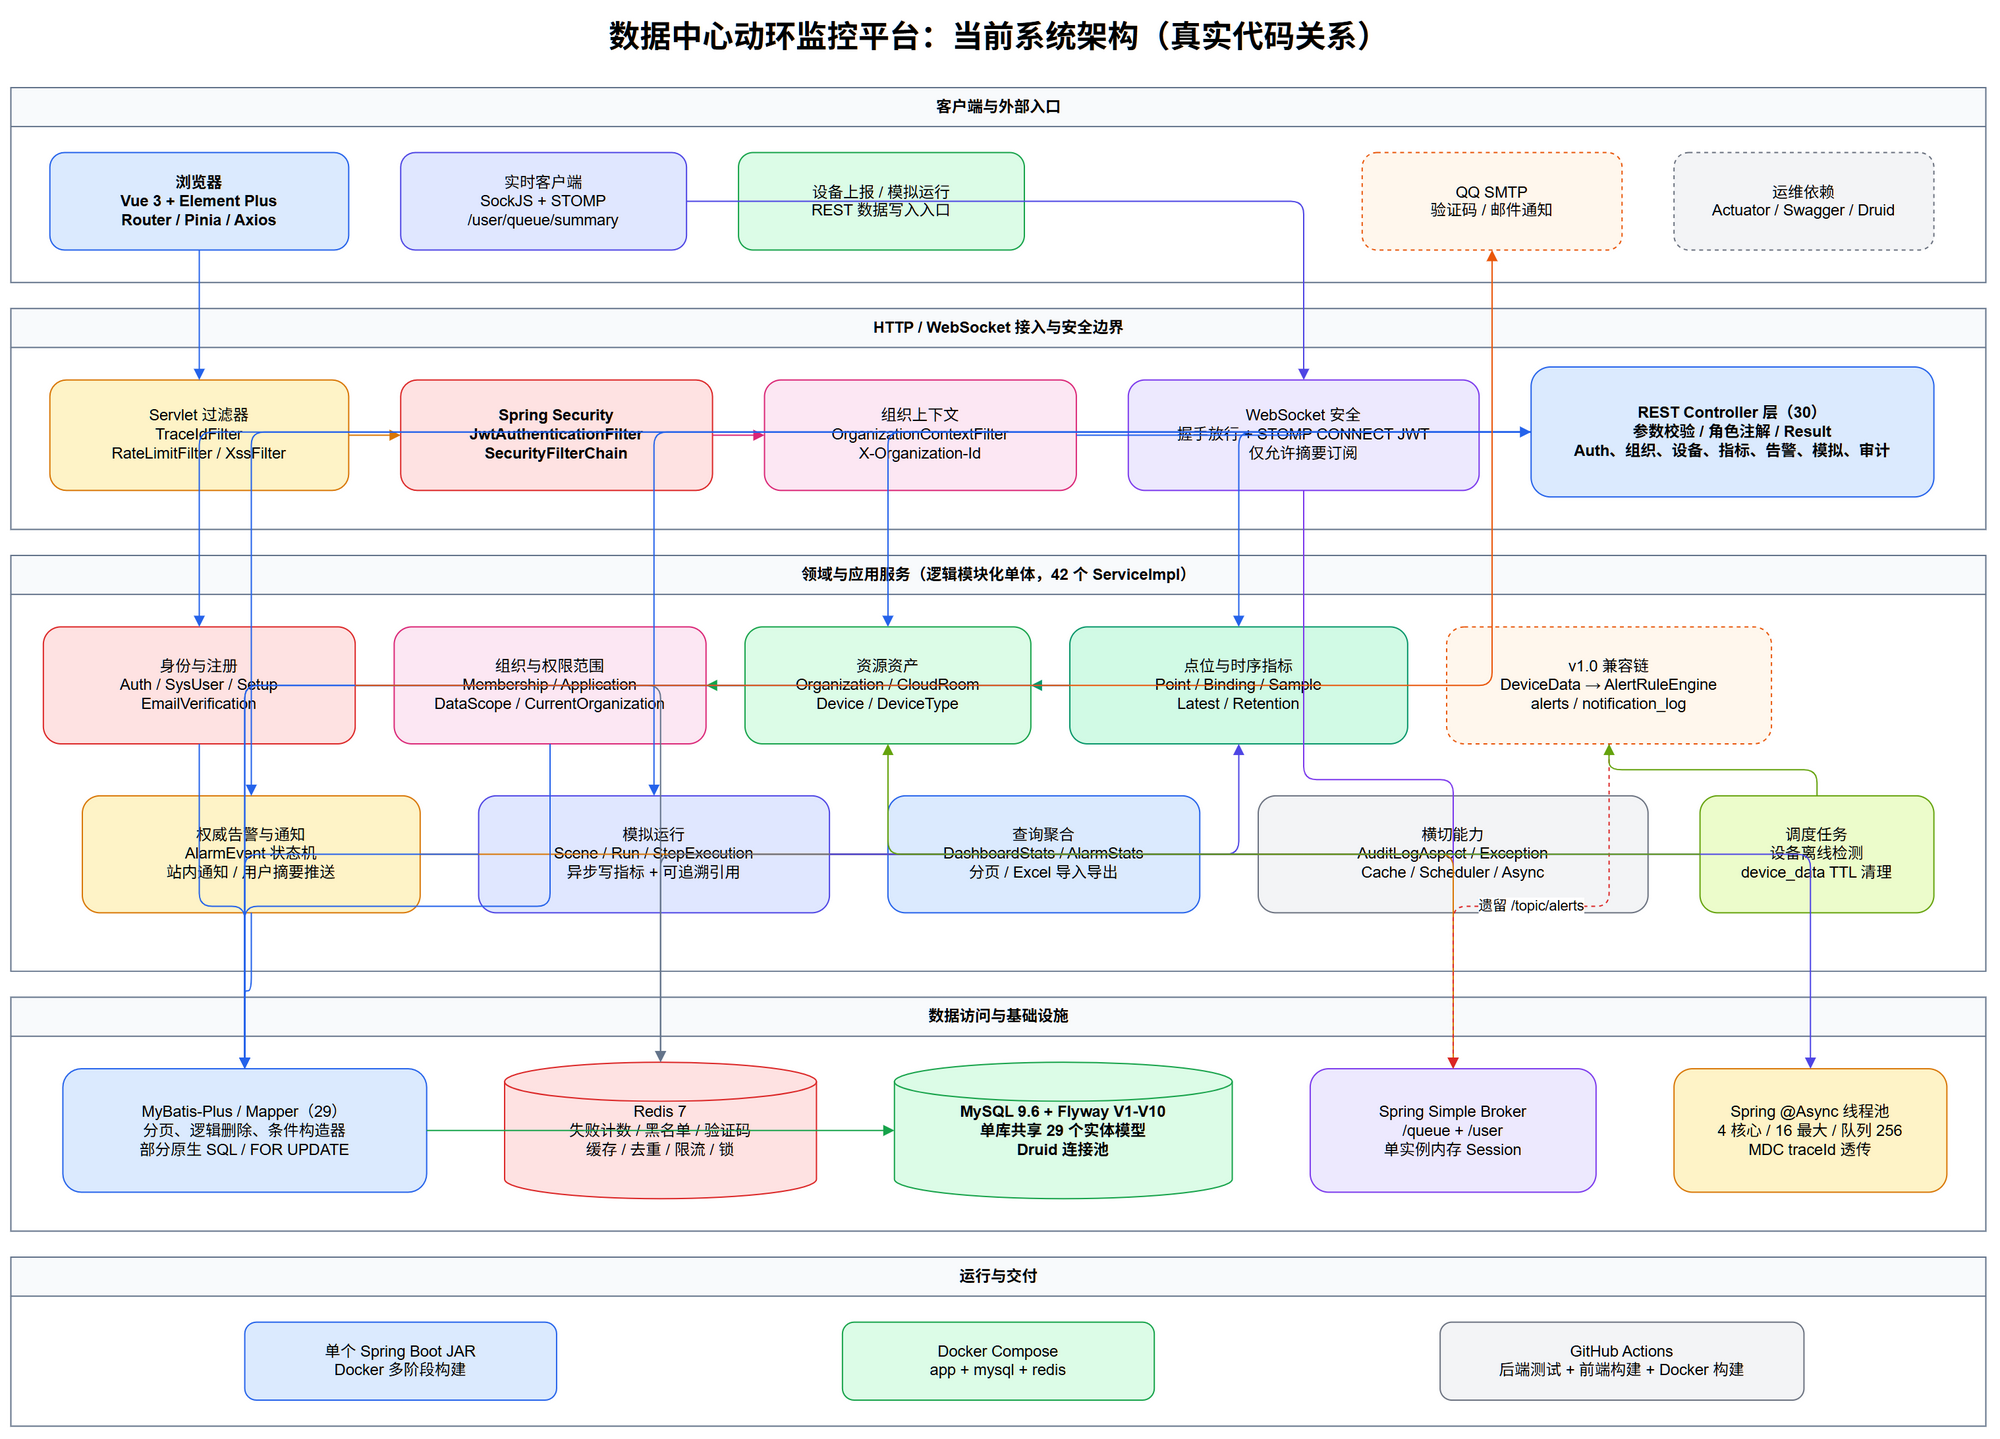

The diagram above was exported from draw.io. Its source (the exported page's mxGraphModel, read from the mxfile embedded in the PNG):
<mxGraphModel dx="1600" dy="1200" grid="1" gridSize="10" page="1" pageWidth="1600" pageHeight="1200">
  <root>
    <mxCell id="0" />
    <mxCell id="1" parent="0" />
    <mxCell id="title" value="数据中心动环监控平台：当前系统架构（真实代码关系）" style="text;html=1;align=center;fontSize=24;fontStyle=1;" vertex="1" parent="1">
      <mxGeometry x="260" y="20" width="1080" height="40" as="geometry" />
    </mxCell>
    <mxCell id="clientLayer" value="客户端与外部入口" style="swimlane;startSize=30;html=1;fillColor=#f8fafc;strokeColor=#64748b;fontStyle=1;" vertex="1" parent="1">
      <mxGeometry x="40" y="80" width="1520" height="150" as="geometry" />
    </mxCell>
    <mxCell id="browser" value="浏览器&#10;Vue 3 + Element Plus&#10;Router / Pinia / Axios" style="rounded=1;whiteSpace=wrap;html=1;fillColor=#dbeafe;strokeColor=#2563eb;fontStyle=1;" vertex="1" parent="clientLayer">
      <mxGeometry x="30" y="50" width="230" height="75" as="geometry" />
    </mxCell>
    <mxCell id="realtimeClient" value="实时客户端&#10;SockJS + STOMP&#10;/user/queue/summary" style="rounded=1;whiteSpace=wrap;html=1;fillColor=#e0e7ff;strokeColor=#4f46e5;" vertex="1" parent="clientLayer">
      <mxGeometry x="300" y="50" width="220" height="75" as="geometry" />
    </mxCell>
    <mxCell id="deviceCaller" value="设备上报 / 模拟运行&#10;REST 数据写入入口" style="rounded=1;whiteSpace=wrap;html=1;fillColor=#dcfce7;strokeColor=#16a34a;" vertex="1" parent="clientLayer">
      <mxGeometry x="560" y="50" width="220" height="75" as="geometry" />
    </mxCell>
    <mxCell id="qqmail" value="QQ SMTP&#10;验证码 / 邮件通知" style="rounded=1;whiteSpace=wrap;html=1;dashed=1;fillColor=#fff7ed;strokeColor=#ea580c;" vertex="1" parent="clientLayer">
      <mxGeometry x="1040" y="50" width="200" height="75" as="geometry" />
    </mxCell>
    <mxCell id="ops" value="运维依赖&#10;Actuator / Swagger / Druid" style="rounded=1;whiteSpace=wrap;html=1;dashed=1;fillColor=#f3f4f6;strokeColor=#6b7280;" vertex="1" parent="clientLayer">
      <mxGeometry x="1280" y="50" width="200" height="75" as="geometry" />
    </mxCell>
    <mxCell id="edgeLayer" value="HTTP / WebSocket 接入与安全边界" style="swimlane;startSize=30;html=1;fillColor=#f8fafc;strokeColor=#64748b;fontStyle=1;" vertex="1" parent="1">
      <mxGeometry x="40" y="250" width="1520" height="170" as="geometry" />
    </mxCell>
    <mxCell id="filters" value="Servlet 过滤器&#10;TraceIdFilter&#10;RateLimitFilter / XssFilter" style="rounded=1;whiteSpace=wrap;html=1;fillColor=#fef3c7;strokeColor=#d97706;" vertex="1" parent="edgeLayer">
      <mxGeometry x="30" y="55" width="230" height="85" as="geometry" />
    </mxCell>
    <mxCell id="jwt" value="Spring Security&#10;JwtAuthenticationFilter&#10;SecurityFilterChain" style="rounded=1;whiteSpace=wrap;html=1;fillColor=#fee2e2;strokeColor=#dc2626;fontStyle=1;" vertex="1" parent="edgeLayer">
      <mxGeometry x="300" y="55" width="240" height="85" as="geometry" />
    </mxCell>
    <mxCell id="orgctx" value="组织上下文&#10;OrganizationContextFilter&#10;X-Organization-Id" style="rounded=1;whiteSpace=wrap;html=1;fillColor=#fce7f3;strokeColor=#db2777;" vertex="1" parent="edgeLayer">
      <mxGeometry x="580" y="55" width="240" height="85" as="geometry" />
    </mxCell>
    <mxCell id="wssecurity" value="WebSocket 安全&#10;握手放行 + STOMP CONNECT JWT&#10;仅允许摘要订阅" style="rounded=1;whiteSpace=wrap;html=1;fillColor=#ede9fe;strokeColor=#7c3aed;" vertex="1" parent="edgeLayer">
      <mxGeometry x="860" y="55" width="270" height="85" as="geometry" />
    </mxCell>
    <mxCell id="api" value="REST Controller 层（30）&#10;参数校验 / 角色注解 / Result&lt;T&gt;&#10;Auth、组织、设备、指标、告警、模拟、审计" style="rounded=1;whiteSpace=wrap;html=1;fillColor=#dbeafe;strokeColor=#2563eb;fontStyle=1;" vertex="1" parent="edgeLayer">
      <mxGeometry x="1170" y="45" width="310" height="100" as="geometry" />
    </mxCell>
    <mxCell id="serviceLayer" value="领域与应用服务（逻辑模块化单体，42 个 ServiceImpl）" style="swimlane;startSize=30;html=1;fillColor=#f8fafc;strokeColor=#64748b;fontStyle=1;" vertex="1" parent="1">
      <mxGeometry x="40" y="440" width="1520" height="320" as="geometry" />
    </mxCell>
    <mxCell id="identity" value="身份与注册&#10;Auth / SysUser / Setup&#10;EmailVerification" style="rounded=1;whiteSpace=wrap;html=1;fillColor=#fee2e2;strokeColor=#dc2626;" vertex="1" parent="serviceLayer">
      <mxGeometry x="25" y="55" width="240" height="90" as="geometry" />
    </mxCell>
    <mxCell id="organization" value="组织与权限范围&#10;Membership / Application&#10;DataScope / CurrentOrganization" style="rounded=1;whiteSpace=wrap;html=1;fillColor=#fce7f3;strokeColor=#db2777;" vertex="1" parent="serviceLayer">
      <mxGeometry x="295" y="55" width="240" height="90" as="geometry" />
    </mxCell>
    <mxCell id="resource" value="资源资产&#10;Organization / CloudRoom&#10;Device / DeviceType" style="rounded=1;whiteSpace=wrap;html=1;fillColor=#dcfce7;strokeColor=#16a34a;" vertex="1" parent="serviceLayer">
      <mxGeometry x="565" y="55" width="220" height="90" as="geometry" />
    </mxCell>
    <mxCell id="metric" value="点位与时序指标&#10;Point / Binding / Sample&#10;Latest / Retention" style="rounded=1;whiteSpace=wrap;html=1;fillColor=#d1fae5;strokeColor=#059669;" vertex="1" parent="serviceLayer">
      <mxGeometry x="815" y="55" width="260" height="90" as="geometry" />
    </mxCell>
    <mxCell id="legacy" value="v1.0 兼容链&#10;DeviceData → AlertRuleEngine&#10;alerts / notification_log" style="rounded=1;whiteSpace=wrap;html=1;fillColor=#fff7ed;strokeColor=#ea580c;dashed=1;" vertex="1" parent="serviceLayer">
      <mxGeometry x="1105" y="55" width="250" height="90" as="geometry" />
    </mxCell>
    <mxCell id="alarm" value="权威告警与通知&#10;AlarmEvent 状态机&#10;站内通知 / 用户摘要推送" style="rounded=1;whiteSpace=wrap;html=1;fillColor=#fef3c7;strokeColor=#d97706;" vertex="1" parent="serviceLayer">
      <mxGeometry x="55" y="185" width="260" height="90" as="geometry" />
    </mxCell>
    <mxCell id="simulation" value="模拟运行&#10;Scene / Run / StepExecution&#10;异步写指标 + 可追溯引用" style="rounded=1;whiteSpace=wrap;html=1;fillColor=#e0e7ff;strokeColor=#4f46e5;" vertex="1" parent="serviceLayer">
      <mxGeometry x="360" y="185" width="270" height="90" as="geometry" />
    </mxCell>
    <mxCell id="dashboard" value="查询聚合&#10;DashboardStats / AlarmStats&#10;分页 / Excel 导入导出" style="rounded=1;whiteSpace=wrap;html=1;fillColor=#dbeafe;strokeColor=#2563eb;" vertex="1" parent="serviceLayer">
      <mxGeometry x="675" y="185" width="240" height="90" as="geometry" />
    </mxCell>
    <mxCell id="cross" value="横切能力&#10;AuditLogAspect / Exception&#10;Cache / Scheduler / Async" style="rounded=1;whiteSpace=wrap;html=1;fillColor=#f3f4f6;strokeColor=#6b7280;" vertex="1" parent="serviceLayer">
      <mxGeometry x="960" y="185" width="300" height="90" as="geometry" />
    </mxCell>
    <mxCell id="tasks" value="调度任务&#10;设备离线检测&#10;device_data TTL 清理" style="rounded=1;whiteSpace=wrap;html=1;fillColor=#ecfccb;strokeColor=#65a30d;" vertex="1" parent="serviceLayer">
      <mxGeometry x="1300" y="185" width="180" height="90" as="geometry" />
    </mxCell>
    <mxCell id="infraLayer" value="数据访问与基础设施" style="swimlane;startSize=30;html=1;fillColor=#f8fafc;strokeColor=#64748b;fontStyle=1;" vertex="1" parent="1">
      <mxGeometry x="40" y="780" width="1520" height="180" as="geometry" />
    </mxCell>
    <mxCell id="mybatis" value="MyBatis-Plus / Mapper（29）&#10;分页、逻辑删除、条件构造器&#10;部分原生 SQL / FOR UPDATE" style="rounded=1;whiteSpace=wrap;html=1;fillColor=#dbeafe;strokeColor=#2563eb;" vertex="1" parent="infraLayer">
      <mxGeometry x="40" y="55" width="280" height="95" as="geometry" />
    </mxCell>
    <mxCell id="redis" value="Redis 7&#10;失败计数 / 黑名单 / 验证码&#10;缓存 / 去重 / 限流 / 锁" style="shape=cylinder3;whiteSpace=wrap;html=1;fillColor=#fee2e2;strokeColor=#dc2626;" vertex="1" parent="infraLayer">
      <mxGeometry x="380" y="50" width="240" height="105" as="geometry" />
    </mxCell>
    <mxCell id="mysql" value="MySQL 9.6 + Flyway V1-V10&#10;单库共享 29 个实体模型&#10;Druid 连接池" style="shape=cylinder3;whiteSpace=wrap;html=1;fillColor=#dcfce7;strokeColor=#16a34a;fontStyle=1;" vertex="1" parent="infraLayer">
      <mxGeometry x="680" y="50" width="260" height="105" as="geometry" />
    </mxCell>
    <mxCell id="broker" value="Spring Simple Broker&#10;/queue + /user&#10;单实例内存 Session" style="rounded=1;whiteSpace=wrap;html=1;fillColor=#ede9fe;strokeColor=#7c3aed;" vertex="1" parent="infraLayer">
      <mxGeometry x="1000" y="55" width="220" height="95" as="geometry" />
    </mxCell>
    <mxCell id="async" value="Spring @Async 线程池&#10;4 核心 / 16 最大 / 队列 256&#10;MDC traceId 透传" style="rounded=1;whiteSpace=wrap;html=1;fillColor=#fef3c7;strokeColor=#d97706;" vertex="1" parent="infraLayer">
      <mxGeometry x="1280" y="55" width="210" height="95" as="geometry" />
    </mxCell>
    <mxCell id="deployLayer" value="运行与交付" style="swimlane;startSize=30;html=1;fillColor=#f8fafc;strokeColor=#64748b;fontStyle=1;" vertex="1" parent="1">
      <mxGeometry x="40" y="980" width="1520" height="130" as="geometry" />
    </mxCell>
    <mxCell id="docker" value="单个 Spring Boot JAR&#10;Docker 多阶段构建" style="rounded=1;whiteSpace=wrap;html=1;fillColor=#dbeafe;strokeColor=#2563eb;" vertex="1" parent="deployLayer">
      <mxGeometry x="180" y="50" width="240" height="60" as="geometry" />
    </mxCell>
    <mxCell id="compose" value="Docker Compose&#10;app + mysql + redis" style="rounded=1;whiteSpace=wrap;html=1;fillColor=#dcfce7;strokeColor=#16a34a;" vertex="1" parent="deployLayer">
      <mxGeometry x="640" y="50" width="240" height="60" as="geometry" />
    </mxCell>
    <mxCell id="ci" value="GitHub Actions&#10;后端测试 + 前端构建 + Docker 构建" style="rounded=1;whiteSpace=wrap;html=1;fillColor=#f3f4f6;strokeColor=#6b7280;" vertex="1" parent="deployLayer">
      <mxGeometry x="1100" y="50" width="280" height="60" as="geometry" />
    </mxCell>
    <mxCell id="e1" style="edgeStyle=orthogonalEdgeStyle;html=1;endArrow=block;strokeColor=#2563eb;" edge="1" parent="1" source="browser" target="filters">
      <mxGeometry relative="1" as="geometry" />
    </mxCell>
    <mxCell id="e2" style="edgeStyle=orthogonalEdgeStyle;html=1;endArrow=block;strokeColor=#d97706;" edge="1" parent="1" source="filters" target="jwt">
      <mxGeometry relative="1" as="geometry" />
    </mxCell>
    <mxCell id="e3" style="edgeStyle=orthogonalEdgeStyle;html=1;endArrow=block;strokeColor=#db2777;" edge="1" parent="1" source="jwt" target="orgctx">
      <mxGeometry relative="1" as="geometry" />
    </mxCell>
    <mxCell id="e4" style="edgeStyle=orthogonalEdgeStyle;html=1;endArrow=block;strokeColor=#2563eb;" edge="1" parent="1" source="orgctx" target="api">
      <mxGeometry relative="1" as="geometry" />
    </mxCell>
    <mxCell id="e5" style="edgeStyle=orthogonalEdgeStyle;html=1;endArrow=block;strokeColor=#4f46e5;" edge="1" parent="1" source="realtimeClient" target="wssecurity">
      <mxGeometry relative="1" as="geometry" />
    </mxCell>
    <mxCell id="e6" style="edgeStyle=orthogonalEdgeStyle;html=1;endArrow=block;strokeColor=#7c3aed;" edge="1" parent="1" source="wssecurity" target="broker">
      <mxGeometry relative="1" as="geometry" />
    </mxCell>
    <mxCell id="e7" style="edgeStyle=orthogonalEdgeStyle;html=1;endArrow=block;strokeColor=#2563eb;" edge="1" parent="1" source="api" target="identity">
      <mxGeometry relative="1" as="geometry" />
    </mxCell>
    <mxCell id="e8" style="edgeStyle=orthogonalEdgeStyle;html=1;endArrow=block;strokeColor=#2563eb;" edge="1" parent="1" source="api" target="resource">
      <mxGeometry relative="1" as="geometry" />
    </mxCell>
    <mxCell id="e9" style="edgeStyle=orthogonalEdgeStyle;html=1;endArrow=block;strokeColor=#2563eb;" edge="1" parent="1" source="api" target="metric">
      <mxGeometry relative="1" as="geometry" />
    </mxCell>
    <mxCell id="e10" style="edgeStyle=orthogonalEdgeStyle;html=1;endArrow=block;strokeColor=#2563eb;" edge="1" parent="1" source="api" target="alarm">
      <mxGeometry relative="1" as="geometry" />
    </mxCell>
    <mxCell id="e11" style="edgeStyle=orthogonalEdgeStyle;html=1;endArrow=block;strokeColor=#2563eb;" edge="1" parent="1" source="api" target="simulation">
      <mxGeometry relative="1" as="geometry" />
    </mxCell>
    <mxCell id="e12" style="edgeStyle=orthogonalEdgeStyle;html=1;endArrow=block;strokeColor=#16a34a;" edge="1" parent="1" source="resource" target="organization">
      <mxGeometry relative="1" as="geometry" />
    </mxCell>
    <mxCell id="e13" style="edgeStyle=orthogonalEdgeStyle;html=1;endArrow=block;strokeColor=#059669;" edge="1" parent="1" source="metric" target="resource">
      <mxGeometry relative="1" as="geometry" />
    </mxCell>
    <mxCell id="e14" style="edgeStyle=orthogonalEdgeStyle;html=1;endArrow=block;strokeColor=#4f46e5;" edge="1" parent="1" source="simulation" target="metric">
      <mxGeometry relative="1" as="geometry" />
    </mxCell>
    <mxCell id="e15" style="edgeStyle=orthogonalEdgeStyle;html=1;endArrow=block;strokeColor=#d97706;" edge="1" parent="1" source="alarm" target="broker">
      <mxGeometry relative="1" as="geometry" />
    </mxCell>
    <mxCell id="e16" value="遗留 /topic/alerts" style="edgeStyle=orthogonalEdgeStyle;html=1;endArrow=block;strokeColor=#dc2626;dashed=1;" edge="1" parent="1" source="legacy" target="broker">
      <mxGeometry relative="1" as="geometry" />
    </mxCell>
    <mxCell id="e17" style="edgeStyle=orthogonalEdgeStyle;html=1;endArrow=block;strokeColor=#64748b;" edge="1" parent="1" source="identity" target="redis">
      <mxGeometry relative="1" as="geometry" />
    </mxCell>
    <mxCell id="e18" style="edgeStyle=orthogonalEdgeStyle;html=1;endArrow=block;strokeColor=#64748b;" edge="1" parent="1" source="cross" target="redis">
      <mxGeometry relative="1" as="geometry" />
    </mxCell>
    <mxCell id="e19" style="edgeStyle=orthogonalEdgeStyle;html=1;endArrow=block;strokeColor=#2563eb;" edge="1" parent="1" source="identity" target="mybatis">
      <mxGeometry relative="1" as="geometry" />
    </mxCell>
    <mxCell id="e20" style="edgeStyle=orthogonalEdgeStyle;html=1;endArrow=block;strokeColor=#2563eb;" edge="1" parent="1" source="organization" target="mybatis">
      <mxGeometry relative="1" as="geometry" />
    </mxCell>
    <mxCell id="e21" style="edgeStyle=orthogonalEdgeStyle;html=1;endArrow=block;strokeColor=#2563eb;" edge="1" parent="1" source="resource" target="mybatis">
      <mxGeometry relative="1" as="geometry" />
    </mxCell>
    <mxCell id="e22" style="edgeStyle=orthogonalEdgeStyle;html=1;endArrow=block;strokeColor=#2563eb;" edge="1" parent="1" source="metric" target="mybatis">
      <mxGeometry relative="1" as="geometry" />
    </mxCell>
    <mxCell id="e23" style="edgeStyle=orthogonalEdgeStyle;html=1;endArrow=block;strokeColor=#2563eb;" edge="1" parent="1" source="alarm" target="mybatis">
      <mxGeometry relative="1" as="geometry" />
    </mxCell>
    <mxCell id="e24" style="edgeStyle=orthogonalEdgeStyle;html=1;endArrow=block;strokeColor=#2563eb;" edge="1" parent="1" source="simulation" target="mybatis">
      <mxGeometry relative="1" as="geometry" />
    </mxCell>
    <mxCell id="e25" style="edgeStyle=orthogonalEdgeStyle;html=1;endArrow=block;strokeColor=#16a34a;" edge="1" parent="1" source="mybatis" target="mysql">
      <mxGeometry relative="1" as="geometry" />
    </mxCell>
    <mxCell id="e26" style="edgeStyle=orthogonalEdgeStyle;html=1;endArrow=block;strokeColor=#ea580c;" edge="1" parent="1" source="identity" target="qqmail">
      <mxGeometry relative="1" as="geometry" />
    </mxCell>
    <mxCell id="e27" style="edgeStyle=orthogonalEdgeStyle;html=1;endArrow=block;strokeColor=#4f46e5;" edge="1" parent="1" source="simulation" target="async">
      <mxGeometry relative="1" as="geometry" />
    </mxCell>
    <mxCell id="e28" style="edgeStyle=orthogonalEdgeStyle;html=1;endArrow=block;strokeColor=#65a30d;" edge="1" parent="1" source="tasks" target="resource">
      <mxGeometry relative="1" as="geometry" />
    </mxCell>
    <mxCell id="e29" style="edgeStyle=orthogonalEdgeStyle;html=1;endArrow=block;strokeColor=#65a30d;" edge="1" parent="1" source="tasks" target="legacy">
      <mxGeometry relative="1" as="geometry" />
    </mxCell>
  </root>
</mxGraphModel>